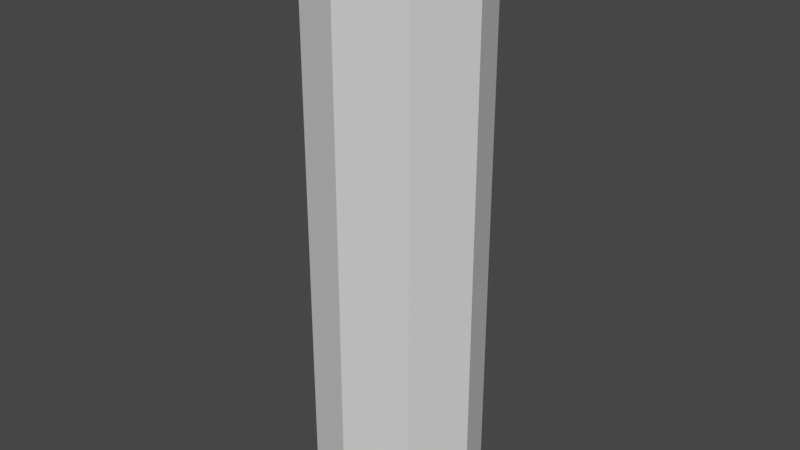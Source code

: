 # Source: branch.blend  (saved by Blender 2.80.59; exported with 4.5.12 LTS)
import bpy
from mathutils import Matrix  # noqa: F401  (used for matrix-valued properties, if any)

bpy.ops.wm.read_factory_settings(use_empty=True)
scene = bpy.context.scene
scene.name = 'Scene'

# ---- collections
col_collection = bpy.data.collections.new('Collection'); scene.collection.children.link(col_collection)

# ---- world
world_world = bpy.data.worlds.new('World'); scene.world = world_world
world_world.use_nodes = True; world_world.node_tree.nodes.clear()
_N = world_world.node_tree.nodes; _L = world_world.node_tree.links
n0 = _N.new('ShaderNodeOutputWorld'); n0.name = 'World Output'; n0.location = (300, 300)
n1 = _N.new('ShaderNodeBackground'); n1.name = 'Background'; n1.location = (10, 300)
n1.inputs[0].default_value = (0.05088, 0.05088, 0.05088, 1.0)
_L.new(n1.outputs[0], n0.inputs[0])
n0.is_active_output = True
world_world.color = (0.05088, 0.05088, 0.05088)
world_world.use_sun_shadow = False
world_world.sun_shadow_jitter_overblur = 0.0

# ---- meshes
me_cylinder_001 = bpy.data.meshes.new('Cylinder.001')
me_cylinder_001.from_pydata([(0.0, 1.0, -3.47), (0.0, 1.0, 3.47), (0.7071, 0.7071, -3.47), (0.7071, 0.7071, 3.47), (1.0, -4.371e-08, -3.47), (1.0, -4.371e-08, 3.47), (0.7071, -0.7071, -3.47), (0.7071, -0.7071, 3.47), (-8.742e-08, -1.0, -3.47), (-8.742e-08, -1.0, 3.47), (-0.7071, -0.7071, -3.47), (-0.7071, -0.7071, 3.47), (-1.0, 1.192e-08, -3.47), (-1.0, 1.192e-08, 3.47), (-0.7071, 0.7071, -3.47), (-0.7071, 0.7071, 3.47)], [], [(0, 1, 3, 2), (2, 3, 5, 4), (4, 5, 7, 6), (6, 7, 9, 8), (8, 9, 11, 10), (10, 11, 13, 12), (3, 1, 15, 13, 11, 9, 7, 5), (12, 13, 15, 14), (14, 15, 1, 0), (0, 2, 4, 6, 8, 10, 12, 14)])
_uv = me_cylinder_001.uv_layers.new(name='UVMap')
_uv.uv.foreach_set('vector', [1.0, 0.5, 1.0, 1.0, 0.875, 1.0, 0.875, 0.5, 0.875, 0.5, 0.875, 1.0, 0.75, 1.0, 0.75, 0.5, 0.75, 0.5, 0.75, 1.0, 0.625, 1.0, 0.625, 0.5, 0.625, 0.5, 0.625, 1.0, 0.5, 1.0, 0.5, 0.5, 0.5, 0.5, 0.5, 1.0, 0.375, 1.0, 0.375, 0.5, 0.375, 0.5, 0.375, 1.0, 0.25, 1.0, 0.25, 0.5, 0.4197, 0.4197, 0.25, 0.49, 0.08029, 0.4197, 0.01, 0.25, 0.08029, 0.08029, 0.25, 0.01, 0.4197, 0.08029, 0.49, 0.25, 0.25, 0.5, 0.25, 1.0, 0.125, 1.0, 0.125, 0.5, 0.125, 0.5, 0.125, 1.0, 0.0, 1.0, 0.0, 0.5, 0.75, 0.49, 0.9197, 0.4197, 0.99, 0.25, 0.9197, 0.08029, 0.75, 0.01, 0.5803, 0.08029, 0.51, 0.25, 0.5803, 0.4197])
me_cylinder_001.use_remesh_preserve_volume = False
me_cylinder_001.use_remesh_preserve_attributes = False
me_cylinder_001.use_mirror_vertex_groups = False
me_cylinder_001.update()

# ---- objects
ob_cylinder = bpy.data.objects.new('Cylinder', me_cylinder_001)

# ---- transforms, parenting, visibility, modifiers, constraints
ob_cylinder.location = (0.0, 0.0, 0.0)
ob_cylinder.lineart.crease_threshold = 0.0

# ---- collection membership
col_collection.objects.link(ob_cylinder)

# ---- scene / render settings (as saved in the file)
scene.frame_start = 1; scene.frame_end = 250; scene.frame_set(1)
scene.render.engine = 'BLENDER_EEVEE_NEXT'
scene.cycles.use_denoising = False
scene.cycles.samples = 128
scene.cycles.sampling_pattern = 'TABULATED_SOBOL'
scene.cycles.use_adaptive_sampling = False
scene.cycles.use_light_tree = False
scene.view_settings.view_transform = 'Filmic'
bpy.context.view_layer.update()

# ---- added for rendering (the .blend has no active camera and no usable light): camera, sun
cam_auto = bpy.data.cameras.new('AutoCamera')
cam_auto.lens = 50.0
cam_auto.sensor_width = 36.0
cam_auto.clip_end = 1000.0
ob_auto_camera = bpy.data.objects.new('AutoCamera', cam_auto)
scene.collection.objects.link(ob_auto_camera)
ob_auto_camera.location = (6.93385, -8.32062, 5.54708)
ob_auto_camera.rotation_euler = (1.09748, -7.21219e-08, 0.694738)
scene.camera = ob_auto_camera
light_auto_sun = bpy.data.lights.new('AutoSun', 'SUN')
light_auto_sun.energy = 3.0
light_auto_sun.angle = 0.0523599
ob_auto_sun = bpy.data.objects.new('AutoSun', light_auto_sun)
scene.collection.objects.link(ob_auto_sun)
ob_auto_sun.rotation_euler = (0.872665, 0.174533, 0.523599)
bpy.context.view_layer.update()
